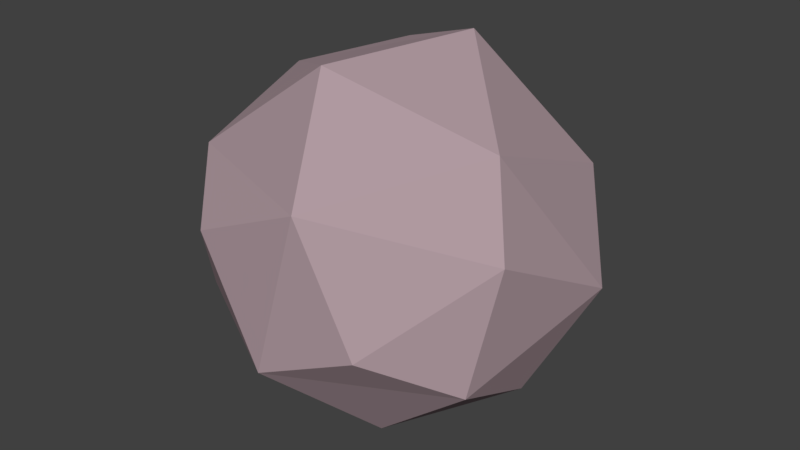 # Source: smopke_particle.blend  (saved by Blender 2.79.0; exported with 4.5.12 LTS)
import bpy
from mathutils import Matrix  # noqa: F401  (used for matrix-valued properties, if any)

bpy.ops.wm.read_factory_settings(use_empty=True)
scene = bpy.context.scene
scene.name = 'Scene'

# ---- collections
col_collection_1 = bpy.data.collections.new('Collection 1'); scene.collection.children.link(col_collection_1)

# ---- materials (node trees are filled in below, after node groups)
mat_material_001 = bpy.data.materials.new('Material.001')
mat_material_001.alpha_threshold = 0.0
mat_material_001.use_transparent_shadow = False
mat_material_001.diffuse_color = (0.4385, 0.3252, 0.3579, 1.0)
mat_material_001.roughness = 0.5

# ---- material node trees

# ---- world
world_world = bpy.data.worlds.new('World'); scene.world = world_world
world_world.color = (0.05088, 0.05088, 0.05088)
world_world.use_sun_shadow = False
world_world.sun_shadow_jitter_overblur = 0.0
world_world.cycles.sampling_method = 'MANUAL'

# ---- meshes
me_icosphere = bpy.data.meshes.new('Icosphere')
me_icosphere.from_pydata([(0.0127, -0.0391, -0.1306), (0.09664, -0.04034, -0.08814), (-0.03326, -0.02417, -0.1306), (-0.03326, 0.02417, -0.1306), (0.0127, 0.0391, -0.1306), (0.1221, -0.04034, -0.04702), (-0.0006534, -0.1285, -0.04702), (-0.1225, -0.0391, -0.04702), (-0.07503, 0.1044, -0.04702), (0.07609, 0.1036, -0.04702), (0.1093, -0.07945, -0.02161), (-0.04177, -0.1285, -0.02161), (-0.1352, -5.714e-10, -0.02161), (-0.04177, 0.1285, -0.02161), (0.1093, 0.07945, -0.02161), (0.05447, -0.08944, 0.08814), (-0.06823, -0.07945, 0.08814), (-0.09664, 0.04034, 0.08814), (0.008505, 0.1044, 0.08814), (0.1019, 0.02417, 0.08814), (0.03326, 0.02417, 0.1306), (0.06652, 0.04833, 0.1076), (0.05447, 0.08944, 0.08814), (-0.0127, 0.0391, 0.1306), (-0.02541, 0.0782, 0.1076), (-0.06823, 0.07945, 0.08814), (-0.04111, -5.714e-10, 0.1306), (-0.08223, -5.714e-10, 0.1076), (-0.09664, -0.04034, 0.08814), (-0.0127, -0.0391, 0.1306), (-0.02541, -0.0782, 0.1076), (0.008505, -0.1044, 0.08814), (0.03326, -0.02417, 0.1306), (0.06652, -0.04833, 0.1076), (0.1019, -0.02417, 0.08814), (0.1225, 0.0391, 0.04702), (0.1076, 0.0782, 0.02541), (0.07503, 0.1044, 0.04702), (0.0006534, 0.1285, 0.04702), (-0.04111, 0.1265, 0.02541), (-0.07609, 0.1036, 0.04702), (-0.1221, 0.04034, 0.04702), (-0.133, -5.714e-10, 0.02541), (-0.1221, -0.04034, 0.04702), (-0.07609, -0.1036, 0.04702), (-0.04111, -0.1265, 0.02541), (0.0006534, -0.1285, 0.04702), (0.07503, -0.1044, 0.04702), (0.1076, -0.0782, 0.02541), (0.1225, -0.0391, 0.04702), (0.04177, 0.1285, 0.02161), (0.04111, 0.1265, -0.02541), (-0.0006534, 0.1285, -0.04702), (-0.1093, 0.07945, 0.02161), (-0.1076, 0.0782, -0.02541), (-0.1225, 0.0391, -0.04702), (-0.1093, -0.07945, 0.02161), (-0.1076, -0.0782, -0.02541), (-0.07503, -0.1044, -0.04702), (0.04177, -0.1285, 0.02161), (0.04111, -0.1265, -0.02541), (0.07609, -0.1036, -0.04702), (0.1352, -5.714e-10, 0.02161), (0.133, -5.714e-10, -0.02541), (0.1221, 0.04034, -0.04702), (0.06823, 0.07945, -0.08814), (0.02541, 0.0782, -0.1076), (-0.008505, 0.1044, -0.08814), (-0.05447, 0.08944, -0.08814), (-0.06652, 0.04833, -0.1076), (-0.1019, 0.02417, -0.08814), (-0.1019, -0.02417, -0.08814), (-0.06652, -0.04833, -0.1076), (-0.05447, -0.08944, -0.08814), (0.09664, 0.04034, -0.08814), (0.08223, -5.714e-10, -0.1076), (0.04111, -5.714e-10, -0.1306), (-0.008505, -0.1044, -0.08814), (0.02541, -0.0782, -0.1076), (0.06823, -0.07945, -0.08814), (-0.01103, -0.03394, -0.1324), (0.08287, -0.06021, -0.09112), (-0.00278, -0.1184, -0.06906), (0.1117, -0.03923, -0.06906), (0.08287, 0.06021, -0.09112), (-0.03569, -5.714e-10, -0.1324), (-0.1135, -0.03394, -0.06906), (-0.01103, 0.03394, -0.1324), (-0.06734, 0.09742, -0.06906), (0.07184, 0.09415, -0.06906), (0.1186, -0.06021, -0.03337), (0.1313, 0.02098, 0.03337), (-0.02062, -0.1314, -0.03337), (0.06052, -0.1184, 0.03337), (-0.1313, -0.02098, -0.03337), (-0.0939, -0.09415, 0.03337), (-0.06052, 0.1184, -0.03337), (-0.1186, 0.06021, 0.03337), (0.0939, 0.09415, -0.03337), (0.02062, 0.1314, 0.03337), (0.06734, -0.09742, 0.06906), (-0.07184, -0.09415, 0.06906), (-0.1117, 0.03923, 0.06906), (0.00278, 0.1184, 0.06906), (0.1135, 0.03394, 0.06906), (0.03165, -0.09742, 0.09112), (0.03569, -5.714e-10, 0.1324), (-0.08287, -0.06021, 0.09112), (-0.08287, 0.06021, 0.09112), (0.03165, 0.09742, 0.09112), (-0.03165, -0.09742, -0.09112), (0.02887, -0.02098, -0.1324), (0.07184, -0.09415, -0.06906), (0.1117, 0.03923, -0.06906), (0.02887, 0.02098, -0.1324), (-0.1024, -5.714e-10, -0.09112), (-0.06734, -0.09742, -0.06906), (-0.03165, 0.09742, -0.09112), (-0.1135, 0.03394, -0.06906), (-0.00278, 0.1184, -0.06906), (0.1313, -0.02098, 0.03337), (0.1186, 0.06021, -0.03337), (0.02062, -0.1314, 0.03337), (0.0939, -0.09415, -0.03337), (-0.1186, -0.06021, 0.03337), (-0.06052, -0.1184, -0.03337), (-0.0939, 0.09415, 0.03337), (-0.1313, 0.02098, -0.03337), (0.06052, 0.1184, 0.03337), (-0.02062, 0.1314, -0.03337), (0.1135, -0.03394, 0.06906), (0.00278, -0.1184, 0.06906), (-0.1117, -0.03923, 0.06906), (-0.07184, 0.09415, 0.06906), (0.06734, 0.09742, 0.06906), (0.01103, -0.03394, 0.1324), (0.1024, -5.714e-10, 0.09112), (-0.02887, -0.02098, 0.1324), (-0.02887, 0.02098, 0.1324), (0.01103, 0.03394, 0.1324), (0.04989, 0.03625, 0.1212), (0.08611, 0.03625, 0.09884), (0.06108, 0.07069, 0.09884), (-0.01906, 0.05865, 0.1212), (-0.007866, 0.0931, 0.09884), (-0.04836, 0.07994, 0.09884), (-0.06167, -5.714e-10, 0.1212), (-0.09097, 0.02129, 0.09884), (-0.09097, -0.02129, 0.09884), (-0.01906, -0.05865, 0.1212), (-0.04836, -0.07994, 0.09884), (-0.007866, -0.0931, 0.09884), (0.04989, -0.03625, 0.1212), (0.06108, -0.07069, 0.09884), (0.08611, -0.03625, 0.09884), (0.1169, 0.05865, 0.03717), (0.11, 0.07994, 0.0009487), (0.09192, 0.0931, 0.03717), (-0.01964, 0.1293, 0.03717), (-0.04203, 0.1293, 0.0009487), (-0.06014, 0.1162, 0.03717), (-0.1291, 0.02129, 0.03717), (-0.136, -5.714e-10, 0.0009488), (-0.1291, -0.02129, 0.03717), (-0.06014, -0.1162, 0.03717), (-0.04203, -0.1293, 0.0009487), (-0.01964, -0.1293, 0.03717), (0.09192, -0.0931, 0.03717), (0.11, -0.07994, 0.0009487), (0.1169, -0.05865, 0.03717), (0.04203, 0.1293, -0.0009487), (0.06014, 0.1162, -0.03717), (0.01964, 0.1293, -0.03717), (-0.11, 0.07994, -0.0009487), (-0.09192, 0.0931, -0.03717), (-0.1169, 0.05865, -0.03717), (-0.11, -0.07994, -0.0009487), (-0.1169, -0.05865, -0.03717), (-0.09192, -0.0931, -0.03717), (0.04203, -0.1293, -0.0009487), (0.01964, -0.1293, -0.03717), (0.06014, -0.1162, -0.03717), (0.136, -5.714e-10, -0.0009488), (0.1291, -0.02129, -0.03717), (0.1291, 0.02129, -0.03717), (0.04836, 0.07994, -0.09884), (0.01906, 0.05865, -0.1212), (0.007866, 0.0931, -0.09884), (-0.06108, 0.07069, -0.09884), (-0.04989, 0.03625, -0.1212), (-0.08611, 0.03625, -0.09884), (-0.08611, -0.03625, -0.09884), (-0.04989, -0.03625, -0.1212), (-0.06108, -0.07069, -0.09884), (0.09097, 0.02129, -0.09884), (0.09097, -0.02129, -0.09884), (0.06167, -5.714e-10, -0.1212), (0.007866, -0.0931, -0.09884), (0.01906, -0.05865, -0.1212), (0.04836, -0.07994, -0.09884), (4.385e-08, -7.442e-10, -0.1378), (0.0997, -0.07243, -0.06162), (-0.03808, -0.1172, -0.06162), (-0.1232, -5.714e-10, -0.06162), (-0.03808, 0.1172, -0.06162), (0.0997, 0.07243, -0.06162), (0.03808, -0.1172, 0.06162), (-0.0997, -0.07243, 0.06162), (-0.0997, 0.07243, 0.06162), (0.03808, 0.1172, 0.06162), (0.1232, -5.714e-10, 0.06162), (-4.257e-08, -6.578e-10, 0.1378), (-0.0224, -0.06893, -0.1173), (0.05864, -0.0426, -0.1173), (0.03624, -0.1115, -0.07248), (0.1173, -5.714e-10, -0.07248), (0.05864, 0.0426, -0.1173), (-0.07248, -5.714e-10, -0.1173), (-0.09488, -0.06893, -0.07248), (-0.0224, 0.06893, -0.1173), (-0.09488, 0.06893, -0.07248), (0.03624, 0.1115, -0.07248), (0.1311, -0.0426, -2.863e-08), (0.1311, 0.0426, -2.863e-08), (6.428e-10, -0.1379, -4.203e-09), (0.08103, -0.1115, -1.134e-08), (-0.1311, -0.0426, 2.01e-08), (-0.08103, -0.1115, 3.059e-09), (-0.08103, 0.1115, 3.059e-09), (-0.1311, 0.0426, 2.01e-08), (0.08103, 0.1115, -1.14e-08), (6.822e-10, 0.1379, -4.143e-09), (0.09488, -0.06893, 0.07248), (-0.03624, -0.1115, 0.07248), (-0.1173, -5.714e-10, 0.07248), (-0.03624, 0.1115, 0.07248), (0.09488, 0.06893, 0.07248), (0.0224, -0.06893, 0.1173), (0.07248, -4.514e-10, 0.1173), (-0.05864, -0.0426, 0.1173), (-0.05864, 0.0426, 0.1173), (0.0224, 0.06893, 0.1173)], [], [(0, 80, 200, 111), (0, 111, 213, 198), (0, 198, 212, 80), (1, 83, 201, 81), (1, 81, 213, 195), (1, 195, 215, 83), (2, 85, 200, 80), (2, 80, 212, 192), (2, 192, 217, 85), (3, 87, 200, 85), (3, 85, 217, 189), (3, 189, 219, 87), (4, 114, 200, 87), (4, 87, 219, 186), (4, 186, 216, 114), (5, 90, 201, 83), (5, 83, 215, 183), (5, 183, 222, 90), (6, 92, 202, 82), (6, 82, 214, 180), (6, 180, 224, 92), (7, 94, 203, 86), (7, 86, 218, 177), (7, 177, 226, 94), (8, 96, 204, 88), (8, 88, 220, 174), (8, 174, 228, 96), (9, 98, 205, 89), (9, 89, 221, 171), (9, 171, 230, 98), (10, 123, 201, 90), (10, 90, 222, 168), (10, 168, 225, 123), (11, 125, 202, 92), (11, 92, 224, 165), (11, 165, 227, 125), (12, 127, 203, 94), (12, 94, 226, 162), (12, 162, 229, 127), (13, 129, 204, 96), (13, 96, 228, 159), (13, 159, 231, 129), (14, 121, 205, 98), (14, 98, 230, 156), (14, 156, 223, 121), (15, 105, 206, 100), (15, 100, 232, 153), (15, 153, 237, 105), (16, 107, 207, 101), (16, 101, 233, 150), (16, 150, 239, 107), (17, 108, 208, 102), (17, 102, 234, 147), (17, 147, 240, 108), (18, 109, 209, 103), (18, 103, 235, 144), (18, 144, 241, 109), (19, 136, 210, 104), (19, 104, 236, 141), (19, 141, 238, 136), (20, 106, 238, 140), (20, 140, 241, 139), (20, 139, 211, 106), (21, 140, 238, 141), (21, 141, 236, 142), (21, 142, 241, 140), (22, 142, 236, 134), (22, 134, 209, 109), (22, 109, 241, 142), (23, 139, 241, 143), (23, 143, 240, 138), (23, 138, 211, 139), (24, 143, 241, 144), (24, 144, 235, 145), (24, 145, 240, 143), (25, 145, 235, 133), (25, 133, 208, 108), (25, 108, 240, 145), (26, 138, 240, 146), (26, 146, 239, 137), (26, 137, 211, 138), (27, 146, 240, 147), (27, 147, 234, 148), (27, 148, 239, 146), (28, 148, 234, 132), (28, 132, 207, 107), (28, 107, 239, 148), (29, 137, 239, 149), (29, 149, 237, 135), (29, 135, 211, 137), (30, 149, 239, 150), (30, 150, 233, 151), (30, 151, 237, 149), (31, 151, 233, 131), (31, 131, 206, 105), (31, 105, 237, 151), (32, 135, 237, 152), (32, 152, 238, 106), (32, 106, 211, 135), (33, 152, 237, 153), (33, 153, 232, 154), (33, 154, 238, 152), (34, 154, 232, 130), (34, 130, 210, 136), (34, 136, 238, 154), (35, 91, 223, 155), (35, 155, 236, 104), (35, 104, 210, 91), (36, 155, 223, 156), (36, 156, 230, 157), (36, 157, 236, 155), (37, 157, 230, 128), (37, 128, 209, 134), (37, 134, 236, 157), (38, 99, 231, 158), (38, 158, 235, 103), (38, 103, 209, 99), (39, 158, 231, 159), (39, 159, 228, 160), (39, 160, 235, 158), (40, 160, 228, 126), (40, 126, 208, 133), (40, 133, 235, 160), (41, 97, 229, 161), (41, 161, 234, 102), (41, 102, 208, 97), (42, 161, 229, 162), (42, 162, 226, 163), (42, 163, 234, 161), (43, 163, 226, 124), (43, 124, 207, 132), (43, 132, 234, 163), (44, 95, 227, 164), (44, 164, 233, 101), (44, 101, 207, 95), (45, 164, 227, 165), (45, 165, 224, 166), (45, 166, 233, 164), (46, 166, 224, 122), (46, 122, 206, 131), (46, 131, 233, 166), (47, 93, 225, 167), (47, 167, 232, 100), (47, 100, 206, 93), (48, 167, 225, 168), (48, 168, 222, 169), (48, 169, 232, 167), (49, 169, 222, 120), (49, 120, 210, 130), (49, 130, 232, 169), (50, 128, 230, 170), (50, 170, 231, 99), (50, 99, 209, 128), (51, 170, 230, 171), (51, 171, 221, 172), (51, 172, 231, 170), (52, 172, 221, 119), (52, 119, 204, 129), (52, 129, 231, 172), (53, 126, 228, 173), (53, 173, 229, 97), (53, 97, 208, 126), (54, 173, 228, 174), (54, 174, 220, 175), (54, 175, 229, 173), (55, 175, 220, 118), (55, 118, 203, 127), (55, 127, 229, 175), (56, 124, 226, 176), (56, 176, 227, 95), (56, 95, 207, 124), (57, 176, 226, 177), (57, 177, 218, 178), (57, 178, 227, 176), (58, 178, 218, 116), (58, 116, 202, 125), (58, 125, 227, 178), (59, 122, 224, 179), (59, 179, 225, 93), (59, 93, 206, 122), (60, 179, 224, 180), (60, 180, 214, 181), (60, 181, 225, 179), (61, 181, 214, 112), (61, 112, 201, 123), (61, 123, 225, 181), (62, 120, 222, 182), (62, 182, 223, 91), (62, 91, 210, 120), (63, 182, 222, 183), (63, 183, 215, 184), (63, 184, 223, 182), (64, 184, 215, 113), (64, 113, 205, 121), (64, 121, 223, 184), (65, 84, 216, 185), (65, 185, 221, 89), (65, 89, 205, 84), (66, 185, 216, 186), (66, 186, 219, 187), (66, 187, 221, 185), (67, 187, 219, 117), (67, 117, 204, 119), (67, 119, 221, 187), (68, 117, 219, 188), (68, 188, 220, 88), (68, 88, 204, 117), (69, 188, 219, 189), (69, 189, 217, 190), (69, 190, 220, 188), (70, 190, 217, 115), (70, 115, 203, 118), (70, 118, 220, 190), (71, 115, 217, 191), (71, 191, 218, 86), (71, 86, 203, 115), (72, 191, 217, 192), (72, 192, 212, 193), (72, 193, 218, 191), (73, 193, 212, 110), (73, 110, 202, 116), (73, 116, 218, 193), (74, 113, 215, 194), (74, 194, 216, 84), (74, 84, 205, 113), (75, 194, 215, 195), (75, 195, 213, 196), (75, 196, 216, 194), (76, 196, 213, 111), (76, 111, 200, 114), (76, 114, 216, 196), (77, 110, 212, 197), (77, 197, 214, 82), (77, 82, 202, 110), (78, 197, 212, 198), (78, 198, 213, 199), (78, 199, 214, 197), (79, 199, 213, 81), (79, 81, 201, 112), (79, 112, 214, 199)])
me_icosphere.materials.append(mat_material_001)
me_icosphere.use_remesh_preserve_volume = False
me_icosphere.use_remesh_preserve_attributes = False
me_icosphere.use_mirror_vertex_groups = False
me_icosphere.update()

# ---- objects
ob_icosphere = bpy.data.objects.new('Icosphere', me_icosphere)

# ---- transforms, parenting, visibility, modifiers, constraints
ob_icosphere.location = (-1.071e-10, 2.857e-10, 0.1185)
ob_icosphere.lineart.crease_threshold = 0.0
_m = ob_icosphere.modifiers.new('Decimate', 'DECIMATE')
_m.ratio = 0.1

# ---- collection membership
col_collection_1.objects.link(ob_icosphere)

# ---- scene / render settings (as saved in the file)
scene.frame_start = 1; scene.frame_end = 250; scene.frame_set(1)
scene.render.engine = 'BLENDER_EEVEE_NEXT'
scene.render.resolution_percentage = 50
scene.render.dither_intensity = 0.0
scene.cycles.use_denoising = False
scene.cycles.samples = 128
scene.cycles.sampling_pattern = 'TABULATED_SOBOL'
scene.cycles.use_adaptive_sampling = False
scene.cycles.use_light_tree = False
scene.cycles.blur_glossy = 0.0
scene.cycles.sample_clamp_indirect = 0.0
scene.view_settings.view_transform = 'Standard'
bpy.context.view_layer.update()

# ---- added for rendering (the .blend has no active camera and no usable light): camera, sun
cam_auto = bpy.data.cameras.new('AutoCamera')
cam_auto.lens = 50.0
cam_auto.sensor_width = 36.0
cam_auto.clip_end = 1000.0
ob_auto_camera = bpy.data.objects.new('AutoCamera', cam_auto)
scene.collection.objects.link(ob_auto_camera)
ob_auto_camera.location = (0.44123, -0.528399, 0.472265)
ob_auto_camera.rotation_euler = (1.09748, -7.21219e-08, 0.694738)
scene.camera = ob_auto_camera
light_auto_sun = bpy.data.lights.new('AutoSun', 'SUN')
light_auto_sun.energy = 3.0
light_auto_sun.angle = 0.0523599
ob_auto_sun = bpy.data.objects.new('AutoSun', light_auto_sun)
scene.collection.objects.link(ob_auto_sun)
ob_auto_sun.rotation_euler = (0.872665, 0.174533, 0.523599)
bpy.context.view_layer.update()
